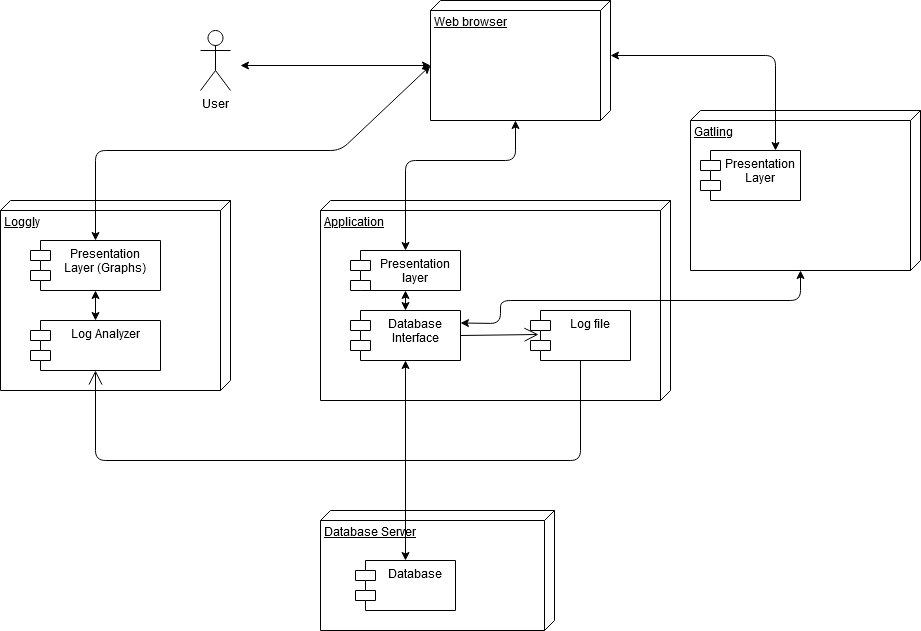

The diagram above was exported from draw.io. Its source (the exported page's mxGraphModel, read from the mxfile embedded in the PNG):
<mxGraphModel dx="1038" dy="547" grid="1" gridSize="10" guides="1" tooltips="1" connect="1" arrows="1" fold="1" page="1" pageScale="1" pageWidth="827" pageHeight="1169" math="0" shadow="0">
  <root>
    <mxCell id="0" />
    <mxCell id="1" parent="0" />
    <mxCell id="2weu_T_BNoKcxu3pnq-w-1" value="&lt;div&gt;User&lt;/div&gt;" style="shape=umlActor;verticalLabelPosition=bottom;verticalAlign=top;html=1;outlineConnect=0;" vertex="1" parent="1">
      <mxGeometry x="240" y="80" width="30" height="60" as="geometry" />
    </mxCell>
    <mxCell id="2weu_T_BNoKcxu3pnq-w-3" value="&lt;div&gt;Application&lt;/div&gt;" style="verticalAlign=top;align=left;spacingTop=8;spacingLeft=2;spacingRight=12;shape=cube;size=10;direction=south;fontStyle=4;html=1;" vertex="1" parent="1">
      <mxGeometry x="360" y="250" width="350" height="200" as="geometry" />
    </mxCell>
    <mxCell id="2weu_T_BNoKcxu3pnq-w-4" value="Log file" style="shape=module;align=left;spacingLeft=20;align=center;verticalAlign=top;" vertex="1" parent="1">
      <mxGeometry x="570" y="360" width="100" height="50" as="geometry" />
    </mxCell>
    <mxCell id="2weu_T_BNoKcxu3pnq-w-5" value="Presentation&#10; layer" style="shape=module;align=left;spacingLeft=20;align=center;verticalAlign=top;" vertex="1" parent="1">
      <mxGeometry x="390" y="300" width="110" height="40" as="geometry" />
    </mxCell>
    <mxCell id="2weu_T_BNoKcxu3pnq-w-6" value="Web browser" style="verticalAlign=top;align=left;spacingTop=8;spacingLeft=2;spacingRight=12;shape=cube;size=10;direction=south;fontStyle=4;html=1;" vertex="1" parent="1">
      <mxGeometry x="470" y="50" width="180" height="120" as="geometry" />
    </mxCell>
    <mxCell id="2weu_T_BNoKcxu3pnq-w-7" value="" style="endArrow=classic;startArrow=classic;html=1;entryX=0;entryY=0;entryDx=65;entryDy=180;entryPerimeter=0;" edge="1" parent="1" target="2weu_T_BNoKcxu3pnq-w-6">
      <mxGeometry width="50" height="50" relative="1" as="geometry">
        <mxPoint x="280" y="115" as="sourcePoint" />
        <mxPoint x="390" y="100" as="targetPoint" />
      </mxGeometry>
    </mxCell>
    <mxCell id="2weu_T_BNoKcxu3pnq-w-8" value="" style="endArrow=classic;startArrow=classic;html=1;exitX=0.5;exitY=0;exitDx=0;exitDy=0;entryX=0;entryY=0;entryDx=120;entryDy=95;entryPerimeter=0;" edge="1" parent="1" source="2weu_T_BNoKcxu3pnq-w-5" target="2weu_T_BNoKcxu3pnq-w-6">
      <mxGeometry width="50" height="50" relative="1" as="geometry">
        <mxPoint x="430" y="240" as="sourcePoint" />
        <mxPoint x="480" y="190" as="targetPoint" />
        <Array as="points">
          <mxPoint x="445" y="210" />
          <mxPoint x="555" y="210" />
        </Array>
      </mxGeometry>
    </mxCell>
    <mxCell id="2weu_T_BNoKcxu3pnq-w-10" value="&lt;div&gt;Loggly&lt;/div&gt;" style="verticalAlign=top;align=left;spacingTop=8;spacingLeft=2;spacingRight=12;shape=cube;size=10;direction=south;fontStyle=4;html=1;" vertex="1" parent="1">
      <mxGeometry x="40" y="250" width="230" height="190" as="geometry" />
    </mxCell>
    <mxCell id="2weu_T_BNoKcxu3pnq-w-12" value="Log Analyzer" style="shape=module;align=left;spacingLeft=20;align=center;verticalAlign=top;" vertex="1" parent="1">
      <mxGeometry x="70" y="370" width="130" height="50" as="geometry" />
    </mxCell>
    <mxCell id="2weu_T_BNoKcxu3pnq-w-13" value="Presentation&#10;Layer (Graphs)&#10;" style="shape=module;align=left;spacingLeft=20;align=center;verticalAlign=top;" vertex="1" parent="1">
      <mxGeometry x="70" y="290" width="130" height="50" as="geometry" />
    </mxCell>
    <mxCell id="2weu_T_BNoKcxu3pnq-w-14" value="" style="endArrow=open;endFill=1;endSize=12;html=1;entryX=0.5;entryY=1;entryDx=0;entryDy=0;exitX=0.5;exitY=1;exitDx=0;exitDy=0;" edge="1" parent="1" source="2weu_T_BNoKcxu3pnq-w-4" target="2weu_T_BNoKcxu3pnq-w-12">
      <mxGeometry width="160" relative="1" as="geometry">
        <mxPoint x="330" y="280" as="sourcePoint" />
        <mxPoint x="490" y="280" as="targetPoint" />
        <Array as="points">
          <mxPoint x="620" y="510" />
          <mxPoint x="135" y="510" />
        </Array>
      </mxGeometry>
    </mxCell>
    <mxCell id="2weu_T_BNoKcxu3pnq-w-15" value="" style="endArrow=classic;startArrow=classic;html=1;exitX=0;exitY=0;exitDx=65;exitDy=180;exitPerimeter=0;entryX=0.5;entryY=0;entryDx=0;entryDy=0;" edge="1" parent="1" source="2weu_T_BNoKcxu3pnq-w-6" target="2weu_T_BNoKcxu3pnq-w-13">
      <mxGeometry width="50" height="50" relative="1" as="geometry">
        <mxPoint x="390" y="330" as="sourcePoint" />
        <mxPoint x="440" y="280" as="targetPoint" />
        <Array as="points">
          <mxPoint x="380" y="200" />
          <mxPoint x="135" y="200" />
        </Array>
      </mxGeometry>
    </mxCell>
    <mxCell id="2weu_T_BNoKcxu3pnq-w-17" value="Database&#10;Interface&#10;" style="shape=module;align=left;spacingLeft=20;align=center;verticalAlign=top;" vertex="1" parent="1">
      <mxGeometry x="390" y="360" width="110" height="50" as="geometry" />
    </mxCell>
    <mxCell id="2weu_T_BNoKcxu3pnq-w-18" value="" style="endArrow=classic;startArrow=classic;html=1;entryX=0.5;entryY=1;entryDx=0;entryDy=0;exitX=0.5;exitY=0;exitDx=0;exitDy=0;" edge="1" parent="1" source="2weu_T_BNoKcxu3pnq-w-17" target="2weu_T_BNoKcxu3pnq-w-5">
      <mxGeometry width="50" height="50" relative="1" as="geometry">
        <mxPoint x="290" y="420" as="sourcePoint" />
        <mxPoint x="340" y="370" as="targetPoint" />
      </mxGeometry>
    </mxCell>
    <mxCell id="2weu_T_BNoKcxu3pnq-w-19" value="" style="endArrow=open;endFill=1;endSize=12;html=1;exitX=1;exitY=0.5;exitDx=0;exitDy=0;entryX=0.08;entryY=0.48;entryDx=0;entryDy=0;entryPerimeter=0;" edge="1" parent="1" source="2weu_T_BNoKcxu3pnq-w-17" target="2weu_T_BNoKcxu3pnq-w-4">
      <mxGeometry width="160" relative="1" as="geometry">
        <mxPoint x="210" y="460" as="sourcePoint" />
        <mxPoint x="370" y="460" as="targetPoint" />
      </mxGeometry>
    </mxCell>
    <mxCell id="2weu_T_BNoKcxu3pnq-w-20" value="Database Server" style="verticalAlign=top;align=left;spacingTop=8;spacingLeft=2;spacingRight=12;shape=cube;size=10;direction=south;fontStyle=4;html=1;" vertex="1" parent="1">
      <mxGeometry x="360" y="560" width="234" height="120" as="geometry" />
    </mxCell>
    <mxCell id="2weu_T_BNoKcxu3pnq-w-21" value="Database" style="shape=module;align=left;spacingLeft=20;align=center;verticalAlign=top;" vertex="1" parent="1">
      <mxGeometry x="395" y="610" width="100" height="50" as="geometry" />
    </mxCell>
    <mxCell id="2weu_T_BNoKcxu3pnq-w-22" value="" style="endArrow=classic;startArrow=classic;html=1;entryX=0.5;entryY=1;entryDx=0;entryDy=0;exitX=0.5;exitY=0;exitDx=0;exitDy=0;" edge="1" parent="1" source="2weu_T_BNoKcxu3pnq-w-21" target="2weu_T_BNoKcxu3pnq-w-17">
      <mxGeometry width="50" height="50" relative="1" as="geometry">
        <mxPoint x="420" y="510" as="sourcePoint" />
        <mxPoint x="470" y="460" as="targetPoint" />
      </mxGeometry>
    </mxCell>
    <mxCell id="2weu_T_BNoKcxu3pnq-w-23" value="" style="endArrow=classic;startArrow=classic;html=1;exitX=0.5;exitY=0;exitDx=0;exitDy=0;" edge="1" parent="1" source="2weu_T_BNoKcxu3pnq-w-12" target="2weu_T_BNoKcxu3pnq-w-13">
      <mxGeometry width="50" height="50" relative="1" as="geometry">
        <mxPoint x="130" y="360" as="sourcePoint" />
        <mxPoint x="140" y="500" as="targetPoint" />
      </mxGeometry>
    </mxCell>
    <mxCell id="2weu_T_BNoKcxu3pnq-w-25" value="Gatling" style="verticalAlign=top;align=left;spacingTop=8;spacingLeft=2;spacingRight=12;shape=cube;size=10;direction=south;fontStyle=4;html=1;" vertex="1" parent="1">
      <mxGeometry x="730" y="160" width="230" height="160" as="geometry" />
    </mxCell>
    <mxCell id="2weu_T_BNoKcxu3pnq-w-26" value="Presentation&#10;Layer&#10;" style="shape=module;align=left;spacingLeft=20;align=center;verticalAlign=top;" vertex="1" parent="1">
      <mxGeometry x="740" y="200" width="100" height="50" as="geometry" />
    </mxCell>
    <mxCell id="2weu_T_BNoKcxu3pnq-w-27" value="" style="endArrow=classic;startArrow=classic;html=1;exitX=0;exitY=0;exitDx=55;exitDy=0;exitPerimeter=0;entryX=0.75;entryY=0;entryDx=0;entryDy=0;" edge="1" parent="1" source="2weu_T_BNoKcxu3pnq-w-6" target="2weu_T_BNoKcxu3pnq-w-26">
      <mxGeometry width="50" height="50" relative="1" as="geometry">
        <mxPoint x="750" y="130" as="sourcePoint" />
        <mxPoint x="800" y="80" as="targetPoint" />
        <Array as="points">
          <mxPoint x="815" y="105" />
        </Array>
      </mxGeometry>
    </mxCell>
    <mxCell id="2weu_T_BNoKcxu3pnq-w-30" value="" style="endArrow=classic;startArrow=classic;html=1;exitX=1;exitY=0.25;exitDx=0;exitDy=0;entryX=0;entryY=0;entryDx=160;entryDy=120;entryPerimeter=0;" edge="1" parent="1" source="2weu_T_BNoKcxu3pnq-w-17" target="2weu_T_BNoKcxu3pnq-w-25">
      <mxGeometry width="50" height="50" relative="1" as="geometry">
        <mxPoint x="410" y="340" as="sourcePoint" />
        <mxPoint x="460" y="290" as="targetPoint" />
        <Array as="points">
          <mxPoint x="540" y="373" />
          <mxPoint x="540" y="350" />
          <mxPoint x="840" y="350" />
        </Array>
      </mxGeometry>
    </mxCell>
  </root>
</mxGraphModel>